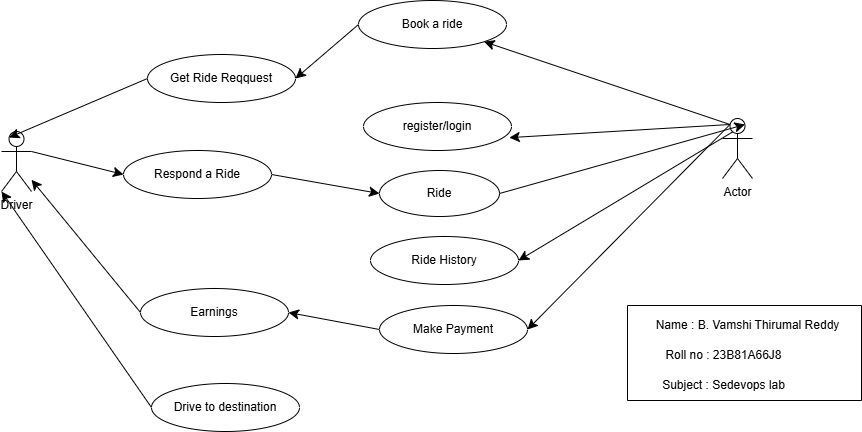

The diagram above was exported from draw.io. Its source (the exported page's mxGraphModel, read from the mxfile embedded in the PNG):
<mxGraphModel dx="1349" dy="1167" grid="0" gridSize="10" guides="1" tooltips="1" connect="1" arrows="1" fold="1" page="0" pageScale="1" pageWidth="850" pageHeight="1100" math="0" shadow="0">
  <root>
    <mxCell id="0" />
    <mxCell id="1" parent="0" />
    <mxCell id="CIHnmBVCTutRNH_wtWy5-22" style="edgeStyle=none;curved=1;rounded=0;orthogonalLoop=1;jettySize=auto;html=1;exitX=0;exitY=0.5;exitDx=0;exitDy=0;entryX=1;entryY=0.5;entryDx=0;entryDy=0;fontSize=12;startSize=8;endSize=8;" edge="1" parent="1" source="CIHnmBVCTutRNH_wtWy5-1" target="CIHnmBVCTutRNH_wtWy5-7">
      <mxGeometry relative="1" as="geometry" />
    </mxCell>
    <mxCell id="CIHnmBVCTutRNH_wtWy5-1" value="Book a ride" style="ellipse;whiteSpace=wrap;html=1;" vertex="1" parent="1">
      <mxGeometry x="342" y="-18" width="148" height="48" as="geometry" />
    </mxCell>
    <mxCell id="CIHnmBVCTutRNH_wtWy5-2" value="register/login" style="ellipse;whiteSpace=wrap;html=1;" vertex="1" parent="1">
      <mxGeometry x="347" y="84" width="148" height="48" as="geometry" />
    </mxCell>
    <mxCell id="CIHnmBVCTutRNH_wtWy5-3" value="Ride History" style="ellipse;whiteSpace=wrap;html=1;" vertex="1" parent="1">
      <mxGeometry x="354" y="218" width="148" height="48" as="geometry" />
    </mxCell>
    <mxCell id="CIHnmBVCTutRNH_wtWy5-21" style="edgeStyle=none;curved=1;rounded=0;orthogonalLoop=1;jettySize=auto;html=1;exitX=0;exitY=0.5;exitDx=0;exitDy=0;entryX=1;entryY=0.5;entryDx=0;entryDy=0;fontSize=12;startSize=8;endSize=8;" edge="1" parent="1" source="CIHnmBVCTutRNH_wtWy5-4" target="CIHnmBVCTutRNH_wtWy5-6">
      <mxGeometry relative="1" as="geometry" />
    </mxCell>
    <mxCell id="CIHnmBVCTutRNH_wtWy5-4" value="Make Payment" style="ellipse;whiteSpace=wrap;html=1;" vertex="1" parent="1">
      <mxGeometry x="363" y="287" width="148" height="48" as="geometry" />
    </mxCell>
    <mxCell id="CIHnmBVCTutRNH_wtWy5-25" style="edgeStyle=none;curved=1;rounded=0;orthogonalLoop=1;jettySize=auto;html=1;exitX=1;exitY=0.5;exitDx=0;exitDy=0;entryX=0;entryY=0.5;entryDx=0;entryDy=0;fontSize=12;startSize=8;endSize=8;" edge="1" parent="1" source="CIHnmBVCTutRNH_wtWy5-5" target="CIHnmBVCTutRNH_wtWy5-24">
      <mxGeometry relative="1" as="geometry" />
    </mxCell>
    <mxCell id="CIHnmBVCTutRNH_wtWy5-5" value="Respond a Ride" style="ellipse;whiteSpace=wrap;html=1;" vertex="1" parent="1">
      <mxGeometry x="107" y="132" width="148" height="48" as="geometry" />
    </mxCell>
    <mxCell id="CIHnmBVCTutRNH_wtWy5-14" style="edgeStyle=none;curved=1;rounded=0;orthogonalLoop=1;jettySize=auto;html=1;exitX=0;exitY=0.5;exitDx=0;exitDy=0;fontSize=12;startSize=8;endSize=8;" edge="1" parent="1" source="CIHnmBVCTutRNH_wtWy5-6" target="CIHnmBVCTutRNH_wtWy5-10">
      <mxGeometry relative="1" as="geometry" />
    </mxCell>
    <mxCell id="CIHnmBVCTutRNH_wtWy5-6" value="Earnings" style="ellipse;whiteSpace=wrap;html=1;" vertex="1" parent="1">
      <mxGeometry x="124" y="270" width="148" height="48" as="geometry" />
    </mxCell>
    <mxCell id="CIHnmBVCTutRNH_wtWy5-7" value="Get Ride Reqquest" style="ellipse;whiteSpace=wrap;html=1;" vertex="1" parent="1">
      <mxGeometry x="131" y="36" width="148" height="48" as="geometry" />
    </mxCell>
    <mxCell id="CIHnmBVCTutRNH_wtWy5-16" style="edgeStyle=none;curved=1;rounded=0;orthogonalLoop=1;jettySize=auto;html=1;exitX=0;exitY=0.5;exitDx=0;exitDy=0;fontSize=12;startSize=8;endSize=8;entryX=0;entryY=1;entryDx=0;entryDy=0;entryPerimeter=0;" edge="1" parent="1" source="CIHnmBVCTutRNH_wtWy5-8" target="CIHnmBVCTutRNH_wtWy5-10">
      <mxGeometry relative="1" as="geometry" />
    </mxCell>
    <mxCell id="CIHnmBVCTutRNH_wtWy5-8" value="Drive to destination" style="ellipse;whiteSpace=wrap;html=1;" vertex="1" parent="1">
      <mxGeometry x="135" y="365" width="148" height="48" as="geometry" />
    </mxCell>
    <mxCell id="CIHnmBVCTutRNH_wtWy5-17" style="edgeStyle=none;curved=1;rounded=0;orthogonalLoop=1;jettySize=auto;html=1;exitX=0.25;exitY=0.1;exitDx=0;exitDy=0;exitPerimeter=0;fontSize=12;startSize=8;endSize=8;" edge="1" parent="1" source="CIHnmBVCTutRNH_wtWy5-9" target="CIHnmBVCTutRNH_wtWy5-1">
      <mxGeometry relative="1" as="geometry" />
    </mxCell>
    <mxCell id="CIHnmBVCTutRNH_wtWy5-19" style="edgeStyle=none;curved=1;rounded=0;orthogonalLoop=1;jettySize=auto;html=1;exitX=0.75;exitY=0.1;exitDx=0;exitDy=0;exitPerimeter=0;entryX=1;entryY=0.5;entryDx=0;entryDy=0;fontSize=12;startSize=8;endSize=8;" edge="1" parent="1" source="CIHnmBVCTutRNH_wtWy5-9" target="CIHnmBVCTutRNH_wtWy5-3">
      <mxGeometry relative="1" as="geometry" />
    </mxCell>
    <mxCell id="CIHnmBVCTutRNH_wtWy5-20" style="edgeStyle=none;curved=1;rounded=0;orthogonalLoop=1;jettySize=auto;html=1;exitX=0.25;exitY=0.1;exitDx=0;exitDy=0;exitPerimeter=0;entryX=1;entryY=0.5;entryDx=0;entryDy=0;fontSize=12;startSize=8;endSize=8;" edge="1" parent="1" source="CIHnmBVCTutRNH_wtWy5-9" target="CIHnmBVCTutRNH_wtWy5-4">
      <mxGeometry relative="1" as="geometry" />
    </mxCell>
    <mxCell id="CIHnmBVCTutRNH_wtWy5-9" value="Actor" style="shape=umlActor;verticalLabelPosition=bottom;verticalAlign=top;html=1;outlineConnect=0;" vertex="1" parent="1">
      <mxGeometry x="706" y="100" width="30" height="60" as="geometry" />
    </mxCell>
    <mxCell id="CIHnmBVCTutRNH_wtWy5-23" style="edgeStyle=none;curved=1;rounded=0;orthogonalLoop=1;jettySize=auto;html=1;exitX=1;exitY=0.3333333333333333;exitDx=0;exitDy=0;exitPerimeter=0;entryX=0;entryY=0.5;entryDx=0;entryDy=0;fontSize=12;startSize=8;endSize=8;" edge="1" parent="1" source="CIHnmBVCTutRNH_wtWy5-10" target="CIHnmBVCTutRNH_wtWy5-5">
      <mxGeometry relative="1" as="geometry" />
    </mxCell>
    <mxCell id="CIHnmBVCTutRNH_wtWy5-10" value="Driver" style="shape=umlActor;verticalLabelPosition=bottom;verticalAlign=top;html=1;outlineConnect=0;" vertex="1" parent="1">
      <mxGeometry x="-15" y="113" width="30" height="60" as="geometry" />
    </mxCell>
    <mxCell id="CIHnmBVCTutRNH_wtWy5-15" style="edgeStyle=none;curved=1;rounded=0;orthogonalLoop=1;jettySize=auto;html=1;exitX=0;exitY=0.5;exitDx=0;exitDy=0;entryX=0.25;entryY=0.1;entryDx=0;entryDy=0;entryPerimeter=0;fontSize=12;startSize=8;endSize=8;" edge="1" parent="1" source="CIHnmBVCTutRNH_wtWy5-7" target="CIHnmBVCTutRNH_wtWy5-10">
      <mxGeometry relative="1" as="geometry" />
    </mxCell>
    <mxCell id="CIHnmBVCTutRNH_wtWy5-18" style="edgeStyle=none;curved=1;rounded=0;orthogonalLoop=1;jettySize=auto;html=1;exitX=0.25;exitY=0.1;exitDx=0;exitDy=0;exitPerimeter=0;entryX=0.985;entryY=0.732;entryDx=0;entryDy=0;entryPerimeter=0;fontSize=12;startSize=8;endSize=8;" edge="1" parent="1" source="CIHnmBVCTutRNH_wtWy5-9" target="CIHnmBVCTutRNH_wtWy5-2">
      <mxGeometry relative="1" as="geometry" />
    </mxCell>
    <mxCell id="CIHnmBVCTutRNH_wtWy5-24" value="Ride" style="ellipse;whiteSpace=wrap;html=1;" vertex="1" parent="1">
      <mxGeometry x="363" y="152" width="120" height="46" as="geometry" />
    </mxCell>
    <mxCell id="CIHnmBVCTutRNH_wtWy5-26" style="edgeStyle=none;curved=1;rounded=0;orthogonalLoop=1;jettySize=auto;html=1;exitX=1;exitY=0.5;exitDx=0;exitDy=0;entryX=0.75;entryY=0.1;entryDx=0;entryDy=0;entryPerimeter=0;fontSize=12;startSize=8;endSize=8;" edge="1" parent="1" source="CIHnmBVCTutRNH_wtWy5-24" target="CIHnmBVCTutRNH_wtWy5-9">
      <mxGeometry relative="1" as="geometry" />
    </mxCell>
    <mxCell id="CIHnmBVCTutRNH_wtWy5-29" value="" style="swimlane;startSize=0;" vertex="1" parent="1">
      <mxGeometry x="611" y="287" width="234" height="95" as="geometry" />
    </mxCell>
    <mxCell id="CIHnmBVCTutRNH_wtWy5-30" value="Name : B. Vamshi Thirumal Reddy" style="text;html=1;align=center;verticalAlign=middle;whiteSpace=wrap;rounded=0;" vertex="1" parent="CIHnmBVCTutRNH_wtWy5-29">
      <mxGeometry x="18" y="5" width="205" height="30" as="geometry" />
    </mxCell>
    <mxCell id="CIHnmBVCTutRNH_wtWy5-31" value="Roll no : 23B81A66J8" style="text;html=1;align=center;verticalAlign=middle;whiteSpace=wrap;rounded=0;" vertex="1" parent="CIHnmBVCTutRNH_wtWy5-29">
      <mxGeometry x="18" y="35" width="157" height="30" as="geometry" />
    </mxCell>
    <mxCell id="CIHnmBVCTutRNH_wtWy5-32" value="Subject : Sedevops lab" style="text;html=1;align=center;verticalAlign=middle;whiteSpace=wrap;rounded=0;" vertex="1" parent="CIHnmBVCTutRNH_wtWy5-29">
      <mxGeometry x="18" y="65" width="157" height="30" as="geometry" />
    </mxCell>
  </root>
</mxGraphModel>